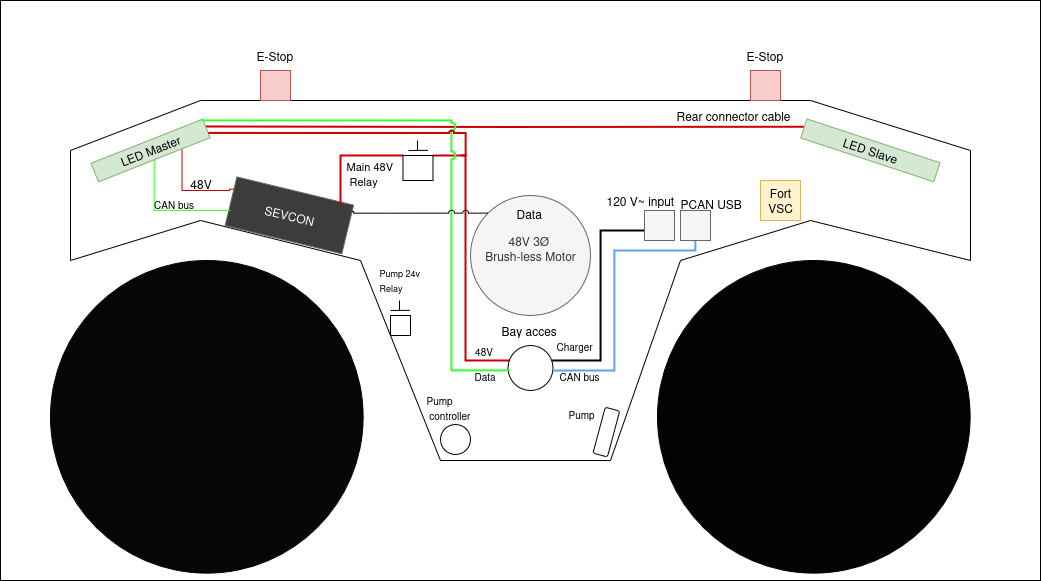

The diagram above was exported from draw.io. Its source (the exported page's mxGraphModel, read from the mxfile embedded in the PNG):
<mxGraphModel dx="2276" dy="946" grid="1" gridSize="10" guides="1" tooltips="1" connect="1" arrows="1" fold="1" page="1" pageScale="1" pageWidth="850" pageHeight="1100" math="0" shadow="0">
  <root>
    <mxCell id="0" />
    <mxCell id="1" parent="0" />
    <mxCell id="nQkix-6uVAc7kBHaNRsi-25" value="" style="rounded=0;whiteSpace=wrap;html=1;" parent="1" vertex="1">
      <mxGeometry x="-120" y="140" width="1040" height="580" as="geometry" />
    </mxCell>
    <mxCell id="i7CT_Sv9TLv1SvEJBlcD-1" value="" style="endArrow=none;html=1;rounded=0;" parent="1" edge="1">
      <mxGeometry width="50" height="50" relative="1" as="geometry">
        <mxPoint x="490" y="600" as="sourcePoint" />
        <mxPoint x="560" y="400" as="targetPoint" />
      </mxGeometry>
    </mxCell>
    <mxCell id="i7CT_Sv9TLv1SvEJBlcD-2" value="" style="endArrow=none;html=1;rounded=0;" parent="1" edge="1">
      <mxGeometry width="50" height="50" relative="1" as="geometry">
        <mxPoint x="320" y="600" as="sourcePoint" />
        <mxPoint x="490" y="600" as="targetPoint" />
      </mxGeometry>
    </mxCell>
    <mxCell id="i7CT_Sv9TLv1SvEJBlcD-3" value="" style="endArrow=none;html=1;rounded=0;" parent="1" edge="1">
      <mxGeometry width="50" height="50" relative="1" as="geometry">
        <mxPoint x="240" y="400" as="sourcePoint" />
        <mxPoint x="320" y="600" as="targetPoint" />
      </mxGeometry>
    </mxCell>
    <mxCell id="i7CT_Sv9TLv1SvEJBlcD-4" value="" style="endArrow=none;html=1;rounded=0;" parent="1" edge="1">
      <mxGeometry width="50" height="50" relative="1" as="geometry">
        <mxPoint x="240" y="400" as="sourcePoint" />
        <mxPoint x="80" y="360" as="targetPoint" />
      </mxGeometry>
    </mxCell>
    <mxCell id="i7CT_Sv9TLv1SvEJBlcD-5" value="" style="endArrow=none;html=1;rounded=0;" parent="1" edge="1">
      <mxGeometry width="50" height="50" relative="1" as="geometry">
        <mxPoint x="80" y="360" as="sourcePoint" />
        <mxPoint x="-50" y="400" as="targetPoint" />
      </mxGeometry>
    </mxCell>
    <mxCell id="i7CT_Sv9TLv1SvEJBlcD-6" value="" style="endArrow=none;html=1;rounded=0;" parent="1" edge="1">
      <mxGeometry width="50" height="50" relative="1" as="geometry">
        <mxPoint x="690" y="360" as="sourcePoint" />
        <mxPoint x="850" y="400" as="targetPoint" />
      </mxGeometry>
    </mxCell>
    <mxCell id="i7CT_Sv9TLv1SvEJBlcD-7" value="" style="endArrow=none;html=1;rounded=0;" parent="1" edge="1">
      <mxGeometry width="50" height="50" relative="1" as="geometry">
        <mxPoint x="560" y="400" as="sourcePoint" />
        <mxPoint x="690" y="360" as="targetPoint" />
      </mxGeometry>
    </mxCell>
    <mxCell id="i7CT_Sv9TLv1SvEJBlcD-8" value="&lt;span style=&quot;color: rgb(255, 255, 255);&quot;&gt;SEVCON&lt;/span&gt;" style="rounded=0;whiteSpace=wrap;html=1;rotation=13.6;direction=west;strokeColor=#666666;fillColor=#3C3C3C;fontColor=#333333;" parent="1" vertex="1">
      <mxGeometry x="108.82" y="329.86" width="120" height="50" as="geometry" />
    </mxCell>
    <mxCell id="i7CT_Sv9TLv1SvEJBlcD-10" value="" style="endArrow=none;html=1;rounded=0;" parent="1" edge="1">
      <mxGeometry width="50" height="50" relative="1" as="geometry">
        <mxPoint x="-50" y="290" as="sourcePoint" />
        <mxPoint x="-50" y="400" as="targetPoint" />
      </mxGeometry>
    </mxCell>
    <mxCell id="i7CT_Sv9TLv1SvEJBlcD-11" value="" style="endArrow=none;html=1;rounded=0;" parent="1" edge="1">
      <mxGeometry width="50" height="50" relative="1" as="geometry">
        <mxPoint x="-50" y="290" as="sourcePoint" />
        <mxPoint x="80" y="240" as="targetPoint" />
      </mxGeometry>
    </mxCell>
    <mxCell id="i7CT_Sv9TLv1SvEJBlcD-12" value="" style="endArrow=none;html=1;rounded=0;" parent="1" edge="1">
      <mxGeometry width="50" height="50" relative="1" as="geometry">
        <mxPoint x="80" y="240" as="sourcePoint" />
        <mxPoint x="690" y="240" as="targetPoint" />
      </mxGeometry>
    </mxCell>
    <mxCell id="i7CT_Sv9TLv1SvEJBlcD-13" value="" style="endArrow=none;html=1;rounded=0;" parent="1" edge="1">
      <mxGeometry width="50" height="50" relative="1" as="geometry">
        <mxPoint x="850" y="290" as="sourcePoint" />
        <mxPoint x="690" y="240" as="targetPoint" />
      </mxGeometry>
    </mxCell>
    <mxCell id="i7CT_Sv9TLv1SvEJBlcD-14" value="" style="endArrow=none;html=1;rounded=0;" parent="1" edge="1">
      <mxGeometry width="50" height="50" relative="1" as="geometry">
        <mxPoint x="850" y="290" as="sourcePoint" />
        <mxPoint x="850" y="400" as="targetPoint" />
      </mxGeometry>
    </mxCell>
    <mxCell id="6qHDCr1hFNVZlZBoAQg2-8" style="edgeStyle=orthogonalEdgeStyle;rounded=0;orthogonalLoop=1;jettySize=auto;html=1;exitX=1;exitY=0.5;exitDx=0;exitDy=0;entryX=0;entryY=0.5;entryDx=0;entryDy=0;endArrow=none;endFill=0;strokeWidth=2;strokeColor=light-dark(#CC0000,#CC0000);" parent="1" edge="1">
      <mxGeometry relative="1" as="geometry">
        <mxPoint x="85.78658915329515" y="266.01252683891937" as="sourcePoint" />
        <mxPoint x="683.5019563932742" y="266.2365557041438" as="targetPoint" />
      </mxGeometry>
    </mxCell>
    <mxCell id="6qHDCr1hFNVZlZBoAQg2-19" style="edgeStyle=orthogonalEdgeStyle;rounded=0;orthogonalLoop=1;jettySize=auto;html=1;exitX=0.5;exitY=1;exitDx=0;exitDy=0;endArrow=none;endFill=0;strokeColor=#33FF33;" parent="1" source="i7CT_Sv9TLv1SvEJBlcD-16" edge="1">
      <mxGeometry relative="1" as="geometry">
        <Array as="points">
          <mxPoint x="34" y="350" />
          <mxPoint x="111" y="350" />
        </Array>
        <mxPoint x="110" y="350" as="targetPoint" />
      </mxGeometry>
    </mxCell>
    <mxCell id="nQkix-6uVAc7kBHaNRsi-3" style="edgeStyle=orthogonalEdgeStyle;rounded=0;orthogonalLoop=1;jettySize=auto;html=1;exitX=0.75;exitY=1;exitDx=0;exitDy=0;entryX=1;entryY=0.75;entryDx=0;entryDy=0;strokeColor=light-dark(#CC0000,#CC0000);endArrow=none;endFill=0;" parent="1" source="i7CT_Sv9TLv1SvEJBlcD-16" target="i7CT_Sv9TLv1SvEJBlcD-8" edge="1">
      <mxGeometry relative="1" as="geometry">
        <Array as="points">
          <mxPoint x="62" y="330" />
          <mxPoint x="109" y="330" />
          <mxPoint x="109" y="329" />
        </Array>
      </mxGeometry>
    </mxCell>
    <mxCell id="i7CT_Sv9TLv1SvEJBlcD-16" value="LED Master" style="rounded=0;whiteSpace=wrap;html=1;rotation=-21.6;fillColor=#d5e8d4;strokeColor=#82b366;" parent="1" vertex="1">
      <mxGeometry x="-30" y="280" width="120" height="20" as="geometry" />
    </mxCell>
    <mxCell id="i7CT_Sv9TLv1SvEJBlcD-17" value="LED Slave" style="rounded=0;whiteSpace=wrap;html=1;rotation=18.2;fillColor=#d5e8d4;strokeColor=#82b366;" parent="1" vertex="1">
      <mxGeometry x="680" y="280" width="140" height="20" as="geometry" />
    </mxCell>
    <mxCell id="i7CT_Sv9TLv1SvEJBlcD-23" value="" style="whiteSpace=wrap;html=1;aspect=fixed;fillColor=#f8cecc;strokeColor=#b85450;" parent="1" vertex="1">
      <mxGeometry x="140" y="210" width="30" height="30" as="geometry" />
    </mxCell>
    <mxCell id="i7CT_Sv9TLv1SvEJBlcD-24" value="" style="whiteSpace=wrap;html=1;aspect=fixed;fillColor=#f8cecc;strokeColor=#b85450;" parent="1" vertex="1">
      <mxGeometry x="630" y="210" width="30" height="30" as="geometry" />
    </mxCell>
    <mxCell id="i7CT_Sv9TLv1SvEJBlcD-25" value="" style="ellipse;whiteSpace=wrap;html=1;aspect=fixed;fillColor=#060606;" parent="1" vertex="1">
      <mxGeometry x="-70" y="400" width="312.64" height="312.64" as="geometry" />
    </mxCell>
    <mxCell id="i7CT_Sv9TLv1SvEJBlcD-27" value="" style="ellipse;whiteSpace=wrap;html=1;aspect=fixed;fillColor=#030303;" parent="1" vertex="1">
      <mxGeometry x="537" y="400" width="312.64" height="312.64" as="geometry" />
    </mxCell>
    <mxCell id="i7CT_Sv9TLv1SvEJBlcD-28" value="&lt;div&gt;&lt;br&gt;&lt;/div&gt;&lt;div&gt;48V 3&lt;font style=&quot;font-size: 12px;&quot;&gt;Ø&lt;/font&gt;&amp;nbsp;&lt;/div&gt;&lt;div&gt;Brush-less Motor&lt;/div&gt;&lt;div&gt;&lt;br&gt;&lt;/div&gt;&lt;div&gt;&lt;br&gt;&lt;/div&gt;" style="ellipse;whiteSpace=wrap;html=1;aspect=fixed;fillColor=#f5f5f5;fontColor=#333333;strokeColor=#666666;" parent="1" vertex="1">
      <mxGeometry x="350" y="335" width="120" height="120" as="geometry" />
    </mxCell>
    <mxCell id="i7CT_Sv9TLv1SvEJBlcD-29" value="&lt;div&gt;Fort VSC&lt;/div&gt;" style="whiteSpace=wrap;html=1;aspect=fixed;fillColor=#fff2cc;strokeColor=#d6b656;" parent="1" vertex="1">
      <mxGeometry x="640" y="320" width="40" height="40" as="geometry" />
    </mxCell>
    <mxCell id="i7CT_Sv9TLv1SvEJBlcD-34" style="edgeStyle=orthogonalEdgeStyle;rounded=0;orthogonalLoop=1;jettySize=auto;html=1;endArrow=none;endFill=0;jumpStyle=arc;strokeWidth=2;entryX=0.25;entryY=1;entryDx=0;entryDy=0;" parent="1" source="i7CT_Sv9TLv1SvEJBlcD-30" target="i7CT_Sv9TLv1SvEJBlcD-37" edge="1">
      <mxGeometry relative="1" as="geometry">
        <mxPoint x="530" y="240" as="targetPoint" />
        <Array as="points">
          <mxPoint x="480" y="500" />
          <mxPoint x="480" y="370" />
          <mxPoint x="532" y="370" />
        </Array>
      </mxGeometry>
    </mxCell>
    <mxCell id="i7CT_Sv9TLv1SvEJBlcD-62" style="edgeStyle=orthogonalEdgeStyle;rounded=0;orthogonalLoop=1;jettySize=auto;html=1;entryX=0;entryY=0;entryDx=0;entryDy=0;strokeWidth=2;strokeColor=light-dark(#CC0000,#CC0000);endArrow=none;endFill=0;" parent="1" source="i7CT_Sv9TLv1SvEJBlcD-30" target="i7CT_Sv9TLv1SvEJBlcD-50" edge="1">
      <mxGeometry relative="1" as="geometry">
        <Array as="points">
          <mxPoint x="345" y="500" />
          <mxPoint x="345" y="295" />
        </Array>
      </mxGeometry>
    </mxCell>
    <mxCell id="i7CT_Sv9TLv1SvEJBlcD-30" value="" style="ellipse;whiteSpace=wrap;html=1;aspect=fixed;" parent="1" vertex="1">
      <mxGeometry x="387.5" y="485" width="45" height="45" as="geometry" />
    </mxCell>
    <mxCell id="6qHDCr1hFNVZlZBoAQg2-6" style="edgeStyle=orthogonalEdgeStyle;rounded=0;orthogonalLoop=1;jettySize=auto;html=1;entryX=1;entryY=0;entryDx=0;entryDy=0;jumpStyle=arc;endArrow=none;endFill=0;strokeColor=#33FF33;strokeWidth=2;" parent="1" target="i7CT_Sv9TLv1SvEJBlcD-16" edge="1">
      <mxGeometry relative="1" as="geometry">
        <Array as="points">
          <mxPoint x="331" y="510" />
          <mxPoint x="331" y="260" />
          <mxPoint x="82" y="260" />
        </Array>
        <mxPoint x="390" y="510" as="sourcePoint" />
        <mxPoint x="83.00534362644831" y="198.61476198003686" as="targetPoint" />
      </mxGeometry>
    </mxCell>
    <mxCell id="i7CT_Sv9TLv1SvEJBlcD-31" value="Bay acces" style="text;strokeColor=none;fillColor=none;align=left;verticalAlign=middle;spacingLeft=4;spacingRight=4;overflow=hidden;points=[[0,0.5],[1,0.5]];portConstraint=eastwest;rotatable=0;whiteSpace=wrap;html=1;" parent="1" vertex="1">
      <mxGeometry x="375" y="455" width="70" height="30" as="geometry" />
    </mxCell>
    <mxCell id="i7CT_Sv9TLv1SvEJBlcD-37" value="" style="whiteSpace=wrap;html=1;aspect=fixed;fillColor=#f5f5f5;fontColor=#333333;strokeColor=#666666;" parent="1" vertex="1">
      <mxGeometry x="524" y="350" width="30" height="30" as="geometry" />
    </mxCell>
    <mxCell id="i7CT_Sv9TLv1SvEJBlcD-42" value="120 V~ input" style="text;strokeColor=none;fillColor=none;align=left;verticalAlign=middle;spacingLeft=4;spacingRight=4;overflow=hidden;points=[[0,0.5],[1,0.5]];portConstraint=eastwest;rotatable=0;whiteSpace=wrap;html=1;" parent="1" vertex="1">
      <mxGeometry x="480" y="325" width="80" height="30" as="geometry" />
    </mxCell>
    <mxCell id="i7CT_Sv9TLv1SvEJBlcD-43" value="E-Stop" style="text;strokeColor=none;fillColor=none;align=left;verticalAlign=middle;spacingLeft=4;spacingRight=4;overflow=hidden;points=[[0,0.5],[1,0.5]];portConstraint=eastwest;rotatable=0;whiteSpace=wrap;html=1;" parent="1" vertex="1">
      <mxGeometry x="130" y="180" width="80" height="30" as="geometry" />
    </mxCell>
    <mxCell id="i7CT_Sv9TLv1SvEJBlcD-44" value="E-Stop" style="text;strokeColor=none;fillColor=none;align=left;verticalAlign=middle;spacingLeft=4;spacingRight=4;overflow=hidden;points=[[0,0.5],[1,0.5]];portConstraint=eastwest;rotatable=0;whiteSpace=wrap;html=1;" parent="1" vertex="1">
      <mxGeometry x="620" y="180" width="80" height="30" as="geometry" />
    </mxCell>
    <mxCell id="nQkix-6uVAc7kBHaNRsi-15" style="edgeStyle=orthogonalEdgeStyle;rounded=0;orthogonalLoop=1;jettySize=auto;html=1;entryX=1;entryY=0.75;entryDx=0;entryDy=0;endArrow=none;endFill=0;strokeWidth=2;strokeColor=light-dark(#CC0000,#CC0000);jumpStyle=arc;jumpSize=3;" parent="1" target="i7CT_Sv9TLv1SvEJBlcD-16" edge="1">
      <mxGeometry relative="1" as="geometry">
        <mxPoint x="340" y="295" as="sourcePoint" />
        <Array as="points">
          <mxPoint x="345" y="295" />
          <mxPoint x="345" y="273" />
        </Array>
      </mxGeometry>
    </mxCell>
    <mxCell id="i7CT_Sv9TLv1SvEJBlcD-47" value="" style="edgeStyle=orthogonalEdgeStyle;rounded=0;orthogonalLoop=1;jettySize=auto;html=1;jumpStyle=arc;strokeWidth=2;endArrow=none;endFill=0;strokeColor=light-dark(#62a0ea, #ededed);" parent="1" source="i7CT_Sv9TLv1SvEJBlcD-30" target="i7CT_Sv9TLv1SvEJBlcD-46" edge="1">
      <mxGeometry relative="1" as="geometry">
        <mxPoint x="520" y="390" as="targetPoint" />
        <mxPoint x="400" y="541" as="sourcePoint" />
        <Array as="points">
          <mxPoint x="494" y="510" />
          <mxPoint x="494" y="390" />
          <mxPoint x="575" y="390" />
        </Array>
      </mxGeometry>
    </mxCell>
    <mxCell id="i7CT_Sv9TLv1SvEJBlcD-46" value="" style="whiteSpace=wrap;html=1;aspect=fixed;fillColor=#f5f5f5;fontColor=#333333;strokeColor=#666666;" parent="1" vertex="1">
      <mxGeometry x="560" y="350" width="30" height="30" as="geometry" />
    </mxCell>
    <mxCell id="i7CT_Sv9TLv1SvEJBlcD-48" value="PCAN USB" style="text;strokeColor=none;fillColor=none;align=left;verticalAlign=middle;spacingLeft=4;spacingRight=4;overflow=hidden;points=[[0,0.5],[1,0.5]];portConstraint=eastwest;rotatable=0;whiteSpace=wrap;html=1;" parent="1" vertex="1">
      <mxGeometry x="554" y="328" width="80" height="30" as="geometry" />
    </mxCell>
    <mxCell id="i7CT_Sv9TLv1SvEJBlcD-50" value="" style="rounded=0;whiteSpace=wrap;html=1;direction=south;" parent="1" vertex="1">
      <mxGeometry x="282.5" y="295" width="30" height="25" as="geometry" />
    </mxCell>
    <mxCell id="i7CT_Sv9TLv1SvEJBlcD-52" value="&lt;div&gt;&lt;font style=&quot;font-size: 11px;&quot;&gt;Main 48V&lt;/font&gt;&lt;/div&gt;&lt;div&gt;&lt;font style=&quot;font-size: 11px;&quot;&gt;&amp;nbsp;Relay&lt;/font&gt;&lt;/div&gt;" style="text;strokeColor=none;fillColor=none;align=left;verticalAlign=middle;spacingLeft=4;spacingRight=4;overflow=hidden;points=[[0,0.5],[1,0.5]];portConstraint=eastwest;rotatable=0;whiteSpace=wrap;html=1;" parent="1" vertex="1">
      <mxGeometry x="220" y="294.5" width="60" height="37" as="geometry" />
    </mxCell>
    <mxCell id="i7CT_Sv9TLv1SvEJBlcD-56" style="edgeStyle=orthogonalEdgeStyle;rounded=0;orthogonalLoop=1;jettySize=auto;html=1;exitX=0;exitY=0;exitDx=0;exitDy=0;entryX=0.003;entryY=0.869;entryDx=0;entryDy=0;entryPerimeter=0;jumpStyle=arc;endArrow=none;endFill=0;" parent="1" source="i7CT_Sv9TLv1SvEJBlcD-28" target="i7CT_Sv9TLv1SvEJBlcD-8" edge="1">
      <mxGeometry relative="1" as="geometry">
        <Array as="points">
          <mxPoint x="233" y="353" />
        </Array>
      </mxGeometry>
    </mxCell>
    <mxCell id="i7CT_Sv9TLv1SvEJBlcD-57" value="Data" style="text;strokeColor=none;fillColor=none;align=left;verticalAlign=middle;spacingLeft=4;spacingRight=4;overflow=hidden;points=[[0,0.5],[1,0.5]];portConstraint=eastwest;rotatable=0;whiteSpace=wrap;html=1;" parent="1" vertex="1">
      <mxGeometry x="390" y="338" width="80" height="30" as="geometry" />
    </mxCell>
    <mxCell id="6qHDCr1hFNVZlZBoAQg2-1" style="edgeStyle=orthogonalEdgeStyle;rounded=0;orthogonalLoop=1;jettySize=auto;html=1;exitX=0;exitY=1;exitDx=0;exitDy=0;entryX=0.126;entryY=0.971;entryDx=0;entryDy=0;entryPerimeter=0;endArrow=none;endFill=0;strokeWidth=2;strokeColor=light-dark(#CC0000,#CC0000);" parent="1" source="i7CT_Sv9TLv1SvEJBlcD-50" target="i7CT_Sv9TLv1SvEJBlcD-8" edge="1">
      <mxGeometry relative="1" as="geometry">
        <Array as="points">
          <mxPoint x="220" y="295" />
        </Array>
      </mxGeometry>
    </mxCell>
    <mxCell id="6qHDCr1hFNVZlZBoAQg2-2" value="" style="endArrow=none;html=1;rounded=0;" parent="1" edge="1">
      <mxGeometry width="50" height="50" relative="1" as="geometry">
        <mxPoint x="288" y="290" as="sourcePoint" />
        <mxPoint x="307.5" y="289.83000000000004" as="targetPoint" />
        <Array as="points">
          <mxPoint x="307.5" y="289.83000000000004" />
        </Array>
      </mxGeometry>
    </mxCell>
    <mxCell id="6qHDCr1hFNVZlZBoAQg2-4" value="" style="endArrow=none;html=1;rounded=0;" parent="1" edge="1">
      <mxGeometry width="50" height="50" relative="1" as="geometry">
        <mxPoint x="297" y="290" as="sourcePoint" />
        <mxPoint x="297" y="280" as="targetPoint" />
      </mxGeometry>
    </mxCell>
    <mxCell id="6qHDCr1hFNVZlZBoAQg2-9" value="Rear connector cable" style="text;strokeColor=none;fillColor=none;align=left;verticalAlign=middle;spacingLeft=4;spacingRight=4;overflow=hidden;points=[[0,0.5],[1,0.5]];portConstraint=eastwest;rotatable=0;whiteSpace=wrap;html=1;" parent="1" vertex="1">
      <mxGeometry x="550" y="240" width="130" height="30" as="geometry" />
    </mxCell>
    <mxCell id="6qHDCr1hFNVZlZBoAQg2-11" value="&lt;font style=&quot;font-size: 10px;&quot;&gt;Data&amp;nbsp;&lt;/font&gt;" style="text;strokeColor=none;fillColor=none;align=left;verticalAlign=middle;spacingLeft=4;spacingRight=4;overflow=hidden;points=[[0,0.5],[1,0.5]];portConstraint=eastwest;rotatable=0;whiteSpace=wrap;html=1;" parent="1" vertex="1">
      <mxGeometry x="347.5" y="500" width="40" height="30" as="geometry" />
    </mxCell>
    <mxCell id="nQkix-6uVAc7kBHaNRsi-7" value="" style="rounded=1;whiteSpace=wrap;html=1;rotation=-75;" parent="1" vertex="1">
      <mxGeometry x="462" y="564" width="47.5" height="15" as="geometry" />
    </mxCell>
    <mxCell id="6qHDCr1hFNVZlZBoAQg2-20" value="&lt;font style=&quot;font-size: 10px;&quot;&gt;CAN bus&lt;/font&gt;" style="text;html=1;align=center;verticalAlign=middle;resizable=0;points=[];autosize=1;strokeColor=none;fillColor=none;" parent="1" vertex="1">
      <mxGeometry x="23" y="328" width="60" height="30" as="geometry" />
    </mxCell>
    <mxCell id="nQkix-6uVAc7kBHaNRsi-4" value="48V" style="text;html=1;align=center;verticalAlign=middle;resizable=0;points=[];autosize=1;strokeColor=none;fillColor=none;" parent="1" vertex="1">
      <mxGeometry x="60" y="308" width="40" height="30" as="geometry" />
    </mxCell>
    <mxCell id="nQkix-6uVAc7kBHaNRsi-6" value="" style="ellipse;whiteSpace=wrap;html=1;aspect=fixed;" parent="1" vertex="1">
      <mxGeometry x="320" y="564" width="30" height="30" as="geometry" />
    </mxCell>
    <mxCell id="nQkix-6uVAc7kBHaNRsi-11" value="" style="rounded=0;whiteSpace=wrap;html=1;direction=south;" parent="1" vertex="1">
      <mxGeometry x="270" y="455" width="20" height="20" as="geometry" />
    </mxCell>
    <mxCell id="nQkix-6uVAc7kBHaNRsi-12" value="" style="endArrow=none;html=1;rounded=0;" parent="1" edge="1">
      <mxGeometry width="50" height="50" relative="1" as="geometry">
        <mxPoint x="270" y="450" as="sourcePoint" />
        <mxPoint x="289.5" y="449.83000000000004" as="targetPoint" />
        <Array as="points">
          <mxPoint x="289.5" y="449.83000000000004" />
        </Array>
      </mxGeometry>
    </mxCell>
    <mxCell id="nQkix-6uVAc7kBHaNRsi-13" value="" style="endArrow=none;html=1;rounded=0;" parent="1" edge="1">
      <mxGeometry width="50" height="50" relative="1" as="geometry">
        <mxPoint x="279" y="450" as="sourcePoint" />
        <mxPoint x="279" y="440" as="targetPoint" />
      </mxGeometry>
    </mxCell>
    <mxCell id="nQkix-6uVAc7kBHaNRsi-14" value="&lt;font style=&quot;font-size: 9px;&quot;&gt;Pump 24v Relay&lt;/font&gt;" style="text;strokeColor=none;fillColor=none;align=left;verticalAlign=middle;spacingLeft=4;spacingRight=4;overflow=hidden;points=[[0,0.5],[1,0.5]];portConstraint=eastwest;rotatable=0;whiteSpace=wrap;html=1;" parent="1" vertex="1">
      <mxGeometry x="252.5" y="400" width="55" height="37" as="geometry" />
    </mxCell>
    <mxCell id="nQkix-6uVAc7kBHaNRsi-16" value="&lt;font style=&quot;font-size: 10px;&quot;&gt;48V&lt;/font&gt;" style="text;html=1;align=center;verticalAlign=middle;resizable=0;points=[];autosize=1;strokeColor=none;fillColor=none;" parent="1" vertex="1">
      <mxGeometry x="342.5" y="475" width="40" height="30" as="geometry" />
    </mxCell>
    <mxCell id="nQkix-6uVAc7kBHaNRsi-17" value="&lt;font style=&quot;font-size: 10px;&quot;&gt;CAN bus&lt;/font&gt;" style="text;strokeColor=none;fillColor=none;align=left;verticalAlign=middle;spacingLeft=4;spacingRight=4;overflow=hidden;points=[[0,0.5],[1,0.5]];portConstraint=eastwest;rotatable=0;whiteSpace=wrap;html=1;" parent="1" vertex="1">
      <mxGeometry x="432.5" y="500" width="60" height="30" as="geometry" />
    </mxCell>
    <mxCell id="nQkix-6uVAc7kBHaNRsi-18" value="&lt;font style=&quot;font-size: 10px;&quot;&gt;Charger&lt;/font&gt;" style="text;strokeColor=none;fillColor=none;align=left;verticalAlign=middle;spacingLeft=4;spacingRight=4;overflow=hidden;points=[[0,0.5],[1,0.5]];portConstraint=eastwest;rotatable=0;whiteSpace=wrap;html=1;" parent="1" vertex="1">
      <mxGeometry x="429.5" y="470" width="60" height="30" as="geometry" />
    </mxCell>
    <mxCell id="nQkix-6uVAc7kBHaNRsi-19" value="&lt;div&gt;&lt;font style=&quot;font-size: 10px;&quot;&gt;Pump&lt;/font&gt;&lt;/div&gt;&lt;div&gt;&lt;font style=&quot;font-size: 10px;&quot;&gt;&amp;nbsp;controller&lt;/font&gt;&lt;/div&gt;" style="text;strokeColor=none;fillColor=none;align=left;verticalAlign=middle;spacingLeft=4;spacingRight=4;overflow=hidden;points=[[0,0.5],[1,0.5]];portConstraint=eastwest;rotatable=0;whiteSpace=wrap;html=1;" parent="1" vertex="1">
      <mxGeometry x="300" y="529" width="60" height="35" as="geometry" />
    </mxCell>
    <mxCell id="nQkix-6uVAc7kBHaNRsi-21" value="&lt;font style=&quot;font-size: 10px;&quot;&gt;Pump&lt;/font&gt;" style="text;strokeColor=none;fillColor=none;align=left;verticalAlign=middle;spacingLeft=4;spacingRight=4;overflow=hidden;points=[[0,0.5],[1,0.5]];portConstraint=eastwest;rotatable=0;whiteSpace=wrap;html=1;" parent="1" vertex="1">
      <mxGeometry x="441.5" y="535" width="36" height="35" as="geometry" />
    </mxCell>
  </root>
</mxGraphModel>